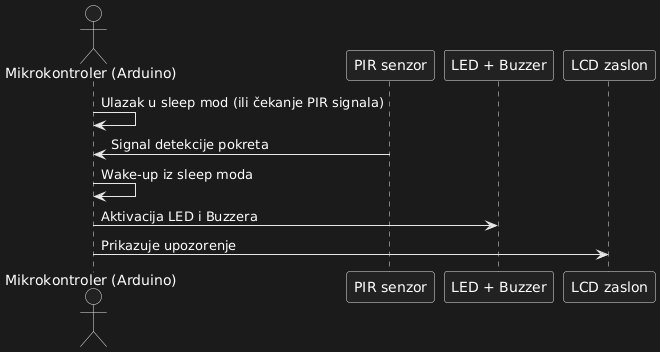

The diagram above was rendered by PlantUML. Its source (embedded in the PNG):
@startuml
actor "Mikrokontroler (Arduino)" as MCU
participant "PIR senzor" as PIR
participant "LED + Buzzer" as Aktuatori
participant "LCD zaslon" as LCD

MCU -> MCU : Ulazak u sleep mod (ili čekanje PIR signala)
PIR -> MCU : Signal detekcije pokreta
MCU -> MCU : Wake-up iz sleep moda
MCU -> Aktuatori : Aktivacija LED i Buzzera
MCU -> LCD : Prikazuje upozorenje
@enduml